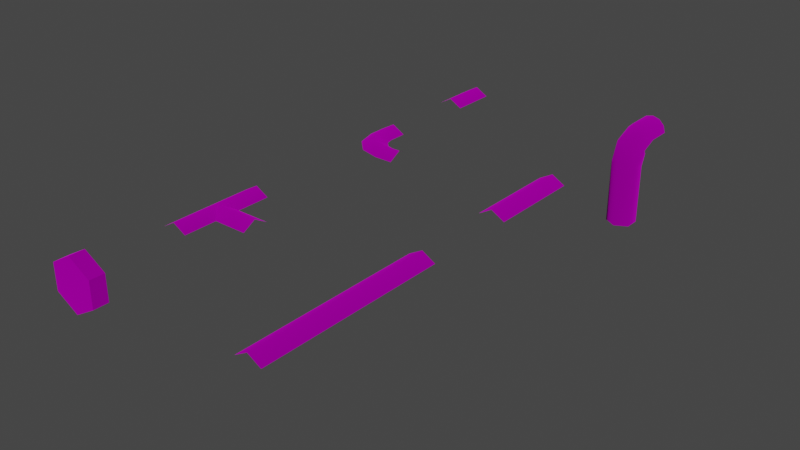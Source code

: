 # Source: pipes_small.blend  (saved by Blender 3.4.6; exported with 4.5.12 LTS)
import bpy
from mathutils import Matrix  # noqa: F401  (used for matrix-valued properties, if any)

bpy.ops.wm.read_factory_settings(use_empty=True)
scene = bpy.context.scene
scene.name = 'Scene'

# ---- collections
col_collection = bpy.data.collections.new('Collection'); scene.collection.children.link(col_collection)
col_export = bpy.data.collections.new('Export'); scene.collection.children.link(col_export)

# ---- images (referenced by path relative to the original .blend; pixels are not part of the script)
import os
ASSET_DIR = os.environ.get("B2B_ASSET_DIR", "")  # directory of the original .blend (textures are referenced by path, not embedded)
HERE = os.path.dirname(os.path.abspath(__file__))  # packed textures are extracted next to this script under _unpacked/

def load_image(name, relpath, width, height, colorspace="sRGB"):
    """Load a texture the original file referenced (path relative to the .blend, or extracted next to this script)."""
    p = next((c for c in (os.path.join(HERE, relpath), os.path.join(ASSET_DIR, relpath)) if relpath and os.path.exists(c)), "")
    if p:
        img = bpy.data.images.load(p, check_existing=True)
        img.name = name
    else:  # same state as the original file: an image datablock whose file is absent (Cycles renders it pink)
        img = bpy.data.images.new(name, width, height)
        img.source = "FILE"
        img.filepath = "//" + (relpath or name)
    img.colorspace_settings.name = colorspace
    return img
img_pipe_small_iron_png_001 = load_image('pipe_small_iron.png.001', 'pipe_small_iron.png', 1024, 1024, 'sRGB')
img_pipe_small_iron_fitting_png = load_image('pipe_small_iron_fitting.png', 'pipe_small_iron_fitting.png', 1024, 1024, 'sRGB')

# ---- materials (node trees are filled in below, after node groups)
mat_dummymtl_rsrc_world_prop_clockworks_pipes_small_meshsets_pi_003 = bpy.data.materials.new('dummymtl-rsrc.world.prop.clockworks.pipes_small-MeshSets[pi.003')
mat_dummymtl_rsrc_world_prop_clockworks_pipes_small_meshsets_pi_003.use_backface_culling = True
mat_dummymtl_rsrc_world_prop_clockworks_pipes_small_meshsets_pi_003.use_transparent_shadow = False
mat_dummymtl_rsrc_world_prop_clockworks_pipes_small_meshsets_pi_001 = bpy.data.materials.new('dummymtl-rsrc.world.prop.clockworks.pipes_small-MeshSets[pi.001')
mat_dummymtl_rsrc_world_prop_clockworks_pipes_small_meshsets_pi_001.use_backface_culling = True
mat_dummymtl_rsrc_world_prop_clockworks_pipes_small_meshsets_pi_001.use_transparent_shadow = False

# ---- material node trees
mat_dummymtl_rsrc_world_prop_clockworks_pipes_small_meshsets_pi_003.use_nodes = True; mat_dummymtl_rsrc_world_prop_clockworks_pipes_small_meshsets_pi_003.node_tree.nodes.clear()
_N = mat_dummymtl_rsrc_world_prop_clockworks_pipes_small_meshsets_pi_003.node_tree.nodes; _L = mat_dummymtl_rsrc_world_prop_clockworks_pipes_small_meshsets_pi_003.node_tree.links
n0 = _N.new('ShaderNodeBsdfPrincipled'); n0.name = 'Principled BSDF'; n0.location = (10, 300)
n0.distribution = 'GGX'
n0.subsurface_method = 'RANDOM_WALK_SKIN'
n0.inputs[1].default_value = 1.0
n0.inputs[2].default_value = 1.0
n0.inputs[27].default_value = (0.0, 0.0, 0.0, 1.0)
n0.inputs[28].default_value = 1.0
n1 = _N.new('ShaderNodeOutputMaterial'); n1.name = 'Material Output'; n1.location = (320, 270)
n2 = _N.new('ShaderNodeTexImage'); n2.name = 'Image Texture'; n2.location = (-341, 222)
n2.image = img_pipe_small_iron_png_001
_L.new(n0.outputs[0], n1.inputs[0])
_L.new(n2.outputs[0], n0.inputs[0])
n1.is_active_output = True
mat_dummymtl_rsrc_world_prop_clockworks_pipes_small_meshsets_pi_001.use_nodes = True; mat_dummymtl_rsrc_world_prop_clockworks_pipes_small_meshsets_pi_001.node_tree.nodes.clear()
_N = mat_dummymtl_rsrc_world_prop_clockworks_pipes_small_meshsets_pi_001.node_tree.nodes; _L = mat_dummymtl_rsrc_world_prop_clockworks_pipes_small_meshsets_pi_001.node_tree.links
n0 = _N.new('ShaderNodeBsdfPrincipled'); n0.name = 'Principled BSDF'; n0.location = (10, 300)
n0.distribution = 'GGX'
n0.subsurface_method = 'RANDOM_WALK_SKIN'
n0.inputs[1].default_value = 1.0
n0.inputs[2].default_value = 1.0
n0.inputs[27].default_value = (0.0, 0.0, 0.0, 1.0)
n0.inputs[28].default_value = 1.0
n1 = _N.new('ShaderNodeOutputMaterial'); n1.name = 'Material Output'; n1.location = (320, 270)
n2 = _N.new('ShaderNodeTexImage'); n2.name = 'Image Texture'; n2.location = (-341, 222)
n2.image = img_pipe_small_iron_fitting_png
_L.new(n0.outputs[0], n1.inputs[0])
_L.new(n2.outputs[0], n0.inputs[0])
n1.is_active_output = True

# ---- world
world_world = bpy.data.worlds.new('World'); scene.world = world_world
world_world.use_nodes = True; world_world.node_tree.nodes.clear()
_N = world_world.node_tree.nodes; _L = world_world.node_tree.links
n0 = _N.new('ShaderNodeOutputWorld'); n0.name = 'World Output'; n0.location = (300, 300)
n1 = _N.new('ShaderNodeBackground'); n1.name = 'Background'; n1.location = (10, 300)
n1.inputs[0].default_value = (0.05088, 0.05088, 0.05088, 1.0)
_L.new(n1.outputs[0], n0.inputs[0])
n0.is_active_output = True
world_world.color = (0.05088, 0.05088, 0.05088)
world_world.use_sun_shadow = False
world_world.sun_shadow_jitter_overblur = 0.0

# ---- meshes
me_rsrc_world_prop_clockworks_pipes_small_meshsets_pipe_floor_half = bpy.data.meshes.new('rsrc.world.prop.clockworks.pipes_small-MeshSets[pipe_floor_half')
me_rsrc_world_prop_clockworks_pipes_small_meshsets_pipe_floor_half.from_pydata([(-0.14, 0.0, 0.0), (-0.14, 0.0, -0.502), (0.0, -0.08, 0.0), (0.0, -0.08, -0.502), (0.14, 0.0, 0.0), (0.14, 0.0, -0.502)], [], [(0, 1, 2), (3, 2, 1), (2, 3, 4), (5, 4, 3)])
me_rsrc_world_prop_clockworks_pipes_small_meshsets_pipe_floor_half.polygons.foreach_set('use_smooth', [True] * 4)
_uv = me_rsrc_world_prop_clockworks_pipes_small_meshsets_pipe_floor_half.uv_layers.new(name='UVMap')
_uv.uv.foreach_set('vector', [0.125, 0.375, 0.25, 0.375, 0.125, 0.5, 0.25, 0.5, 0.125, 0.5, 0.25, 0.375, 0.125, 0.5, 0.25, 0.5, 0.125, 0.625, 0.25, 0.625, 0.125, 0.625, 0.25, 0.5])
me_rsrc_world_prop_clockworks_pipes_small_meshsets_pipe_floor_half.materials.append(mat_dummymtl_rsrc_world_prop_clockworks_pipes_small_meshsets_pi_003)
me_rsrc_world_prop_clockworks_pipes_small_meshsets_pipe_floor_half.update()
me_rsrc_world_prop_clockworks_pipes_small_meshsets_pipe_floor_half.normals_split_custom_set([tuple(v) for v in zip(*[iter([-0.4961, -0.8682, 0.0, -0.4961, -0.8682, 0.0, 1.475e-05, -1.0, 0.0, -1.475e-05, -1.0, 0.0, 1.475e-05, -1.0, 0.0, -0.4961, -0.8682, 0.0, 1.475e-05, -1.0, 0.0, -1.475e-05, -1.0, 0.0, 0.4961, -0.8682, 0.0, 0.4961, -0.8682, 0.0, 0.4961, -0.8682, 0.0, -1.475e-05, -1.0, 0.0])] * 3)])
me_rsrc_world_prop_clockworks_pipes_small_meshsets_pipe_floor_l__m = bpy.data.meshes.new('rsrc.world.prop.clockworks.pipes_small-MeshSets[pipe_floor_l].M')
me_rsrc_world_prop_clockworks_pipes_small_meshsets_pipe_floor_l__m.from_pydata([(-0.14, 0.0, 0.502), (-0.14, 0.0, 0.3), (0.0, -0.08, 0.502), (0.0, -0.08, 0.3), (0.14, 0.0, 0.502), (-0.08105, 0.0, 0.08), (0.14, 6.12e-09, 0.3), (0.04019, -0.08, 0.15), (0.1614, 1.224e-08, 0.22), (0.08, 0.0, -0.08105), (0.15, -0.08, 0.04019), (0.3, 0.0, -0.14), (0.22, 1.224e-08, 0.1614), (0.3, -0.08, -1.093e-08), (0.502, 0.0, -0.14), (0.3, 6.12e-09, 0.14), (0.502, -0.08, 2.186e-08), (0.502, 0.0, 0.14)], [], [(0, 1, 2), (3, 2, 1), (2, 3, 4), (5, 3, 1), (6, 4, 3), (5, 7, 3), (7, 6, 3), (7, 8, 6), (9, 7, 5), (10, 8, 7), (9, 10, 7), (11, 10, 9), (10, 12, 8), (11, 13, 10), (13, 12, 10), (11, 14, 13), (13, 15, 12), (16, 13, 14), (13, 16, 15), (17, 15, 16)])
me_rsrc_world_prop_clockworks_pipes_small_meshsets_pipe_floor_l__m.polygons.foreach_set('use_smooth', [True] * 20)
_uv = me_rsrc_world_prop_clockworks_pipes_small_meshsets_pipe_floor_l__m.uv_layers.new(name='UVMap')
_uv.uv.foreach_set('vector', [0.0, 0.375, 0.0522, 0.375, 0.0, 0.5, 0.0522, 0.5, 0.0, 0.5, 0.0522, 0.375, 0.0, 0.5, 0.0522, 0.5, 0.0, 0.625, 0.09787, 0.375, 0.0522, 0.5, 0.0522, 0.375, 0.0522, 0.625, 0.0, 0.625, 0.0522, 0.5, 0.09787, 0.375, 0.09787, 0.5, 0.0522, 0.5, 0.09787, 0.5, 0.0522, 0.625, 0.0522, 0.5, 0.09787, 0.5, 0.09787, 0.625, 0.0522, 0.625, 0.1414, 0.375, 0.09787, 0.5, 0.09787, 0.375, 0.1414, 0.5, 0.09787, 0.625, 0.09787, 0.5, 0.1414, 0.375, 0.1414, 0.5, 0.09787, 0.5, 0.1957, 0.375, 0.1414, 0.5, 0.1414, 0.375, 0.1414, 0.5, 0.1414, 0.625, 0.09787, 0.625, 0.1957, 0.375, 0.1957, 0.5, 0.1414, 0.5, 0.1957, 0.5, 0.1414, 0.625, 0.1414, 0.5, 0.1957, 0.375, 0.2501, 0.375, 0.1957, 0.5, 0.1957, 0.5, 0.1957, 0.625, 0.1414, 0.625, 0.2501, 0.5, 0.1957, 0.5, 0.2501, 0.375, 0.1957, 0.5, 0.2501, 0.5, 0.1957, 0.625, 0.2501, 0.625, 0.1957, 0.625, 0.2501, 0.5])
me_rsrc_world_prop_clockworks_pipes_small_meshsets_pipe_floor_l__m.materials.append(mat_dummymtl_rsrc_world_prop_clockworks_pipes_small_meshsets_pi_003)
me_rsrc_world_prop_clockworks_pipes_small_meshsets_pipe_floor_l__m.update()
me_rsrc_world_prop_clockworks_pipes_small_meshsets_pipe_floor_l__m.normals_split_custom_set([tuple(v) for v in zip(*[iter([-0.4961, -0.8682, 0.0, -0.4952, -0.8666, -0.0609, -1.18e-05, -1.0, 0.0, -0.041, -0.9991, -0.01099, -1.18e-05, -1.0, 0.0, -0.4952, -0.8666, -0.0609, -1.18e-05, -1.0, 0.0, -0.041, -0.9991, -0.01099, 0.4961, -0.8682, -1.226e-08, -0.4297, -0.8682, -0.2481, -0.041, -0.9991, -0.01099, -0.4952, -0.8666, -0.0609, 0.4949, -0.8661, 0.07048, 0.4961, -0.8682, -1.226e-08, -0.041, -0.9991, -0.01099, -0.4297, -0.8682, -0.2481, -0.07117, -0.9966, -0.04109, -0.041, -0.9991, -0.01099, -0.07117, -0.9966, -0.04109, 0.4949, -0.8661, 0.07048, -0.041, -0.9991, -0.01099, -0.07117, -0.9966, -0.04109, 0.4297, -0.8682, 0.2481, 0.4949, -0.8661, 0.07048, -0.2481, -0.8682, -0.4297, -0.07117, -0.9966, -0.04109, -0.4297, -0.8682, -0.2481, -0.04109, -0.9966, -0.07117, 0.4297, -0.8682, 0.2481, -0.07117, -0.9966, -0.04109, -0.2481, -0.8682, -0.4297, -0.04109, -0.9966, -0.07117, -0.07117, -0.9966, -0.04109, -0.0609, -0.8666, -0.4952, -0.04109, -0.9966, -0.07117, -0.2481, -0.8682, -0.4297, -0.04109, -0.9966, -0.07117, 0.2481, -0.8682, 0.4297, 0.4297, -0.8682, 0.2481, -0.0609, -0.8666, -0.4952, -0.01099, -0.9991, -0.04102, -0.04109, -0.9966, -0.07117, -0.01099, -0.9991, -0.04102, 0.2481, -0.8682, 0.4297, -0.04109, -0.9966, -0.07117, -0.0609, -0.8666, -0.4952, 3.266e-08, -0.8682, -0.4961, -0.01099, -0.9991, -0.04102, -0.01099, -0.9991, -0.04102, 0.07048, -0.8661, 0.4949, 0.2481, -0.8682, 0.4297, 1.175e-08, -1.0, 1.189e-05, -0.01099, -0.9991, -0.04102, 3.266e-08, -0.8682, -0.4961, -0.01099, -0.9991, -0.04102, 1.175e-08, -1.0, 1.189e-05, 0.07048, -0.8661, 0.4949, 0.0, -0.8682, 0.4961, 0.07048, -0.8661, 0.4949, 1.175e-08, -1.0, 1.189e-05])] * 3)])
me_rsrc_world_prop_clockworks_pipes_small_meshsets_pipe_floor_t__m = bpy.data.meshes.new('rsrc.world.prop.clockworks.pipes_small-MeshSets[pipe_floor_t].M')
me_rsrc_world_prop_clockworks_pipes_small_meshsets_pipe_floor_t__m.from_pydata([(-0.14, 0.0, 0.502), (-0.14, 0.0, -0.502), (0.0, -0.08, 0.502), (0.0, -0.08, -0.502), (0.14, 0.0, 0.502), (0.14, 0.0, -0.502), (-0.002, 0.0, -0.14), (0.502, 0.0, -0.14), (-0.002, -0.08, -2.194e-08), (0.502, -0.08, 2.194e-08), (-0.002, 0.0, 0.14), (0.502, 0.0, 0.14)], [], [(0, 1, 2), (3, 2, 1), (2, 3, 4), (5, 4, 3), (6, 7, 8), (9, 8, 7), (8, 9, 10), (11, 10, 9)])
me_rsrc_world_prop_clockworks_pipes_small_meshsets_pipe_floor_t__m.polygons.foreach_set('use_smooth', [True] * 8)
_uv = me_rsrc_world_prop_clockworks_pipes_small_meshsets_pipe_floor_t__m.uv_layers.new(name='UVMap')
_uv.uv.foreach_set('vector', [0.5, 0.375, 0.75, 0.375, 0.5, 0.5, 0.75, 0.5, 0.5, 0.5, 0.75, 0.375, 0.5, 0.5, 0.75, 0.5, 0.5, 0.625, 0.75, 0.625, 0.5, 0.625, 0.75, 0.5, 0.375, 0.375, 0.5, 0.375, 0.375, 0.5, 0.5, 0.5, 0.375, 0.5, 0.5, 0.375, 0.375, 0.5, 0.5, 0.5, 0.375, 0.625, 0.5, 0.625, 0.375, 0.625, 0.5, 0.5])
me_rsrc_world_prop_clockworks_pipes_small_meshsets_pipe_floor_t__m.materials.append(mat_dummymtl_rsrc_world_prop_clockworks_pipes_small_meshsets_pi_003)
me_rsrc_world_prop_clockworks_pipes_small_meshsets_pipe_floor_t__m.update()
me_rsrc_world_prop_clockworks_pipes_small_meshsets_pipe_floor_t__m.normals_split_custom_set([tuple(v) for v in zip(*[iter([-0.4961, -0.8682, 0.0, -0.4961, -0.8682, 0.0, 2.469e-06, -1.0, 0.0, -2.469e-06, -1.0, 0.0, 2.469e-06, -1.0, 0.0, -0.4961, -0.8682, 0.0, 2.469e-06, -1.0, 0.0, -2.469e-06, -1.0, 0.0, 0.4961, -0.8682, 0.0, 0.4961, -0.8682, 0.0, 0.4961, -0.8682, 0.0, -2.469e-06, -1.0, 0.0, 0.0, -0.8682, -0.4961, 1.84e-08, -0.8682, -0.4961, -1.06e-08, -1.0, 1.455e-05, 1.06e-08, -1.0, -1.458e-05, -1.06e-08, -1.0, 1.455e-05, 1.84e-08, -0.8682, -0.4961, -1.06e-08, -1.0, 1.455e-05, 1.06e-08, -1.0, -1.458e-05, -1.84e-08, -0.8682, 0.4961, 0.0, -0.8682, 0.4961, -1.84e-08, -0.8682, 0.4961, 1.06e-08, -1.0, -1.458e-05])] * 3)])
me_rsrc_world_prop_clockworks_pipes_small_meshsets_pipe_floor_term = bpy.data.meshes.new('rsrc.world.prop.clockworks.pipes_small-MeshSets[pipe_floor_term')
me_rsrc_world_prop_clockworks_pipes_small_meshsets_pipe_floor_term.from_pydata([(-0.2425, -0.06, 0.42), (-0.2425, 0.22, 0.42), (-0.2425, 0.22, 0.58), (0.2425, 0.22, 0.42), (0.2425, -0.06, 0.58), (-3.758e-08, -0.2, 0.58), (-3.941e-08, -0.2, 0.42), (4.958e-08, 0.36, 0.42), (0.2425, -0.06, 0.42), (-0.2425, -0.06, 0.58), (5.141e-08, 0.36, 0.58), (0.2425, 0.22, 0.58)], [], [(5, 0, 6), (5, 9, 0), (9, 1, 0), (9, 2, 1), (11, 8, 3), (11, 4, 8), (4, 6, 8), (4, 5, 6), (6, 0, 1), (6, 1, 7), (6, 7, 8), (8, 7, 3), (9, 5, 2), (2, 5, 10), (10, 5, 4), (10, 4, 11)])
me_rsrc_world_prop_clockworks_pipes_small_meshsets_pipe_floor_term.polygons.foreach_set('use_smooth', [0, 0, 0, 0, 0, 0, 1, 1, 0, 0, 0, 0, 0, 0, 0, 0])
_uv = me_rsrc_world_prop_clockworks_pipes_small_meshsets_pipe_floor_term.uv_layers.new(name='UVMap')
_uv.uv.foreach_set('vector', [0.61, 0.9941, 0.3984, 0.7069, 0.3984, 0.9941, 0.61, 0.9941, 0.61, 0.7069, 0.3984, 0.7069, 0.61, 0.7069, 0.3984, 0.4193, 0.3984, 0.7069, 0.61, 0.7069, 0.61, 0.4193, 0.3984, 0.4193, 0.61, 0.4197, 0.3984, 0.7069, 0.3984, 0.4197, 0.61, 0.4197, 0.61, 0.7069, 0.3984, 0.7069, 0.61, 0.7069, 0.3984, 0.9941, 0.3984, 0.7069, 0.61, 0.7069, 0.61, 0.9941, 0.3984, 0.9941, -8.125e-07, 0.9915, -0.3897, 0.7665, -0.3897, 0.3165, -8.125e-07, 0.9915, -0.3897, 0.3165, -7.052e-07, 0.09149, -8.125e-07, 0.9915, -7.052e-07, 0.09149, 0.3897, 0.7665, 0.3897, 0.7665, -7.052e-07, 0.09149, 0.3897, 0.3165, -0.3897, 0.7665, -8.125e-07, 0.9915, -0.3897, 0.3165, -0.3897, 0.3165, -8.125e-07, 0.9915, -7.052e-07, 0.09149, -7.052e-07, 0.09149, -8.125e-07, 0.9915, 0.3897, 0.7665, -7.052e-07, 0.09149, 0.3897, 0.7665, 0.3897, 0.3165])
me_rsrc_world_prop_clockworks_pipes_small_meshsets_pipe_floor_term.materials.append(mat_dummymtl_rsrc_world_prop_clockworks_pipes_small_meshsets_pi_001)
me_rsrc_world_prop_clockworks_pipes_small_meshsets_pipe_floor_term.update()
me_rsrc_world_prop_clockworks_pipes_small_meshsets_pipe_floor_term.normals_split_custom_set([tuple(v) for v in zip(*[iter([-0.5, -0.866, 0.0, -0.5, -0.866, 0.0, -0.5, -0.866, 0.0, -0.5, -0.866, 0.0, -0.5, -0.866, 0.0, -0.5, -0.866, 0.0, -1.0, 0.0, 0.0, -1.0, 0.0, 0.0, -1.0, 0.0, 0.0, -1.0, 0.0, 0.0, -1.0, 0.0, 0.0, -1.0, 0.0, 0.0, 1.0, 0.0, 0.0, 1.0, 0.0, 0.0, 1.0, 0.0, 0.0, 1.0, 0.0, 0.0, 1.0, 0.0, 0.0, 1.0, 0.0, 0.0, 0.5, -0.866, -5.394e-09, 0.5, -0.866, -1.093e-08, 0.5, -0.866, 0.0, 0.5, -0.866, -5.394e-09, 0.5, -0.866, -1.632e-08, 0.5, -0.866, -1.093e-08, 0.0, 0.0, -1.0, 0.0, 0.0, -1.0, 0.0, 0.0, -1.0, -1.646e-07, 0.0, -1.0, -1.646e-07, 0.0, -1.0, -1.646e-07, 0.0, -1.0, 2.195e-07, 0.0, -1.0, 2.195e-07, 0.0, -1.0, 2.195e-07, 0.0, -1.0, -1.097e-07, 0.0, -1.0, -1.097e-07, 0.0, -1.0, -1.097e-07, 0.0, -1.0, 4.389e-07, 0.0, 1.0, 4.389e-07, 0.0, 1.0, 4.389e-07, 0.0, 1.0, 0.0, 0.0, 1.0, 0.0, 0.0, 1.0, 0.0, 0.0, 1.0, -2.195e-07, 0.0, 1.0, -2.195e-07, 0.0, 1.0, -2.195e-07, 0.0, 1.0, 0.0, 0.0, 1.0, 0.0, 0.0, 1.0, 0.0, 0.0, 1.0])] * 3)])
me_rsrc_world_prop_clockworks_pipes_small_meshsets_pipe_floor = bpy.data.meshes.new('rsrc.world.prop.clockworks.pipes_small-MeshSets[pipe_floor_')
me_rsrc_world_prop_clockworks_pipes_small_meshsets_pipe_floor.from_pydata([(-2.119e-08, 1.0, 0.16), (-0.1386, 1.0, 0.08), (-0.1386, 1.0, -0.08), (-0.1386, 0.3041, -0.08), (-1.373e-08, 1.0, -0.16), (-7.303e-09, 0.2882, -0.16), (0.1386, 0.3041, -0.08), (0.1386, 1.0, -0.08), (0.1386, 0.3359, 0.08), (0.1386, 1.0, 0.08), (-1.543e-08, 0.3518, 0.16), (0.08, 0.04424, -0.03576), (-0.08, 0.04424, -0.03576), (0.1386, 0.2115, 0.1315), (-1.181e-08, 0.2728, 0.1928), (-0.16, 0.1503, 0.07029), (-0.1386, 0.3359, 0.08), (-0.1386, 0.2115, 0.1315), (-0.1386, 7.629e-08, 0.5), (-0.16, 0.08, 0.5), (-0.16, 0.08, 0.24), (-0.1386, 1.907e-08, 0.2241), (-0.08, -0.05856, 0.5), (-0.1386, 0.08907, 0.009064), (-0.08, -0.05856, 0.2124), (-1.194e-08, -0.08, 0.5), (1.339e-08, -0.08, 0.2082), (0.08, -0.05856, 0.5), (8.703e-09, 0.02784, -0.05217), (0.08, -0.05856, 0.2124), (0.1386, 3.815e-08, 0.5), (0.1386, 0.0, 0.2241), (0.16, 0.08, 0.5), (0.1386, 0.08907, 0.009064), (0.16, 0.08, 0.24), (0.16, 0.1503, 0.07029)], [], [(10, 0, 1), (1, 16, 10), (16, 1, 2), (2, 3, 16), (3, 2, 4), (4, 5, 3), (6, 5, 4), (4, 7, 6), (8, 6, 7), (7, 9, 8), (10, 8, 9), (9, 0, 10), (6, 11, 5), (11, 6, 33), (11, 28, 5), (35, 33, 6), (12, 5, 28), (5, 12, 3), (12, 23, 3), (8, 35, 6), (35, 8, 13), (14, 13, 8), (8, 10, 14), (15, 3, 23), (3, 15, 16), (15, 17, 16), (10, 16, 17), (17, 14, 10), (18, 19, 20), (20, 21, 18), (21, 20, 15), (22, 18, 21), (15, 23, 21), (21, 24, 22), (24, 21, 23), (23, 12, 24), (25, 22, 24), (26, 24, 12), (24, 26, 25), (27, 25, 26), (12, 28, 26), (26, 29, 27), (29, 26, 28), (28, 11, 29), (30, 27, 29), (31, 29, 11), (29, 31, 30), (32, 30, 31), (11, 33, 31), (31, 34, 32), (34, 31, 33), (33, 35, 34)])
me_rsrc_world_prop_clockworks_pipes_small_meshsets_pipe_floor.polygons.foreach_set('use_smooth', [True] * 52)
_uv = me_rsrc_world_prop_clockworks_pipes_small_meshsets_pipe_floor.uv_layers.new(name='UVMap')
_uv.uv.foreach_set('vector', [0.2778, 0.9999, 0.4123, 0.9999, 0.4124, 0.8333, 0.4124, 0.8333, 0.2748, 0.8333, 0.2778, 0.9999, 0.2748, 0.8333, 0.4124, 0.8333, 0.4126, 0.6666, 0.4126, 0.6666, 0.2699, 0.6666, 0.2748, 0.8333, 0.2699, 0.6666, 0.4126, 0.6666, 0.4127, 0.4999, 0.4127, 0.4999, 0.2699, 0.5, 0.2699, 0.6666, 0.2699, 0.3333, 0.2699, 0.5, 0.4127, 0.4999, 0.4127, 0.4999, 0.4126, 0.3333, 0.2699, 0.3333, 0.2748, 0.1668, 0.2699, 0.3333, 0.4126, 0.3333, 0.4126, 0.3333, 0.4124, 0.1668, 0.2748, 0.1668, 0.2778, -5.555e-05, 0.2748, 0.1668, 0.4124, 0.1668, 0.4124, 0.1668, 0.4123, -5.555e-05, 0.2778, -5.555e-05, 0.2699, 0.3333, 0.2225, 0.417, 0.2699, 0.5, 0.2225, 0.417, 0.2699, 0.3333, 0.2264, 0.3333, 0.2225, 0.417, 0.22, 0.5, 0.2699, 0.5, 0.2342, 0.25, 0.2264, 0.3333, 0.2699, 0.3333, 0.2224, 0.583, 0.2699, 0.5, 0.22, 0.5, 0.2699, 0.5, 0.2224, 0.583, 0.2699, 0.6666, 0.2224, 0.583, 0.2264, 0.6666, 0.2699, 0.6666, 0.265, 0.1668, 0.2342, 0.25, 0.2699, 0.3333, 0.2342, 0.25, 0.265, 0.1668, 0.2391, 0.1668, 0.2455, -4.303e-05, 0.2391, 0.1668, 0.265, 0.1668, 0.265, 0.1668, 0.2619, -4.303e-05, 0.2455, -4.303e-05, 0.2342, 0.75, 0.2699, 0.6666, 0.2264, 0.6666, 0.2699, 0.6666, 0.2342, 0.75, 0.265, 0.8333, 0.2342, 0.75, 0.2391, 0.8333, 0.265, 0.8333, 0.2619, 1.0, 0.265, 0.8333, 0.2391, 0.8333, 0.2391, 0.8333, 0.2455, 1.0, 0.2619, 1.0, 0.0, 0.6667, 0.0, 0.75, 0.1176, 0.75, 0.1176, 0.75, 0.1248, 0.6667, 0.0, 0.6667, 0.1248, 0.6667, 0.1176, 0.75, 0.1944, 0.75, 0.0, 0.5833, 0.0, 0.6667, 0.1248, 0.6667, 0.1944, 0.75, 0.2221, 0.667, 0.1248, 0.6667, 0.1248, 0.6667, 0.1301, 0.5833, 0.0, 0.5833, 0.1301, 0.5833, 0.1248, 0.6667, 0.2221, 0.667, 0.2221, 0.667, 0.2423, 0.583, 0.1301, 0.5833, 0.0, 0.5, 0.0, 0.5833, 0.1301, 0.5833, 0.132, 0.5, 0.1301, 0.5833, 0.2423, 0.583, 0.1301, 0.5833, 0.132, 0.5, 0.0, 0.5, 0.0, 0.4167, 0.0, 0.5, 0.132, 0.5, 0.2423, 0.583, 0.2497, 0.5, 0.132, 0.5, 0.132, 0.5, 0.1301, 0.4167, 0.0, 0.4167, 0.1301, 0.4167, 0.132, 0.5, 0.2497, 0.5, 0.2497, 0.5, 0.2423, 0.417, 0.1301, 0.4167, 0.0, 0.3333, 0.0, 0.4167, 0.1301, 0.4167, 0.1248, 0.3333, 0.1301, 0.4167, 0.2423, 0.417, 0.1301, 0.4167, 0.1248, 0.3333, 0.0, 0.3333, 0.0, 0.25, 0.0, 0.3333, 0.1248, 0.3333, 0.2423, 0.417, 0.2221, 0.333, 0.1248, 0.3333, 0.1248, 0.3333, 0.1176, 0.25, 0.0, 0.25, 0.1176, 0.25, 0.1248, 0.3333, 0.2221, 0.333, 0.2221, 0.333, 0.1944, 0.25, 0.1176, 0.25])
me_rsrc_world_prop_clockworks_pipes_small_meshsets_pipe_floor.materials.append(mat_dummymtl_rsrc_world_prop_clockworks_pipes_small_meshsets_pi_003)
me_rsrc_world_prop_clockworks_pipes_small_meshsets_pipe_floor.update()
me_rsrc_world_prop_clockworks_pipes_small_meshsets_pipe_floor.normals_split_custom_set([tuple(v) for v in zip(*[iter([-1.033e-05, 0.1951, 0.9808, 8.429e-08, -0.0003516, 1.0, -0.866, 1.091e-08, 0.5, -0.866, 1.091e-08, 0.5, -0.8854, 0.1217, 0.4486, -1.033e-05, 0.1951, 0.9808, -0.8854, 0.1217, 0.4486, -0.866, 1.091e-08, 0.5, -0.866, 0.0, -0.5, -0.866, 0.0, -0.5, -0.8386, -0.06646, -0.5407, -0.8854, 0.1217, 0.4486, -0.8386, -0.06646, -0.5407, -0.866, 0.0, -0.5, -3.067e-07, 4.081e-17, -1.0, -3.067e-07, 4.081e-17, -1.0, -2.805e-07, -0.1611, -0.9869, -0.8386, -0.06646, -0.5407, 0.8386, -0.06646, -0.5407, -2.805e-07, -0.1611, -0.9869, -3.067e-07, 4.081e-17, -1.0, -3.067e-07, 4.081e-17, -1.0, 0.866, -3.531e-09, -0.5, 0.8386, -0.06646, -0.5407, 0.8854, 0.1217, 0.4486, 0.8386, -0.06646, -0.5407, 0.866, -3.531e-09, -0.5, 0.866, -3.531e-09, -0.5, 0.866, 7.397e-09, 0.5, 0.8854, 0.1217, 0.4486, -1.033e-05, 0.1951, 0.9808, 0.8854, 0.1217, 0.4486, 0.866, 7.397e-09, 0.5, 0.866, 7.397e-09, 0.5, 8.429e-08, -0.0003516, 1.0, -1.033e-05, 0.1951, 0.9808, 0.8386, -0.06646, -0.5407, 0.4998, -0.6068, -0.618, -2.805e-07, -0.1611, -0.9869, 0.4998, -0.6068, -0.618, 0.8386, -0.06646, -0.5407, 0.8544, -0.3674, -0.3674, 0.4998, -0.6068, -0.618, -6.387e-06, -0.7071, -0.7071, -2.805e-07, -0.1611, -0.9869, 0.9924, -0.09158, -0.08279, 0.8544, -0.3674, -0.3674, 0.8386, -0.06646, -0.5407, -0.4998, -0.6068, -0.618, -2.805e-07, -0.1611, -0.9869, -6.387e-06, -0.7071, -0.7071, -2.805e-07, -0.1611, -0.9869, -0.4998, -0.6068, -0.618, -0.8386, -0.06646, -0.5407, -0.4998, -0.6068, -0.618, -0.8544, -0.3674, -0.3674, -0.8386, -0.06646, -0.5407, 0.8854, 0.1217, 0.4486, 0.9924, -0.09158, -0.08279, 0.8386, -0.06646, -0.5407, 0.9924, -0.09158, -0.08279, 0.8854, 0.1217, 0.4486, 0.8356, 0.2102, 0.5076, 4.808e-06, 0.3827, 0.9239, 0.8356, 0.2102, 0.5076, 0.8854, 0.1217, 0.4486, 0.8854, 0.1217, 0.4486, -1.033e-05, 0.1951, 0.9808, 4.808e-06, 0.3827, 0.9239, -0.9924, -0.09157, -0.08279, -0.8386, -0.06646, -0.5407, -0.8544, -0.3674, -0.3674, -0.8386, -0.06646, -0.5407, -0.9924, -0.09157, -0.08279, -0.8854, 0.1217, 0.4486, -0.9924, -0.09157, -0.08279, -0.8356, 0.2102, 0.5076, -0.8854, 0.1217, 0.4486, -1.033e-05, 0.1951, 0.9808, -0.8854, 0.1217, 0.4486, -0.8356, 0.2102, 0.5076, -0.8356, 0.2102, 0.5076, 4.808e-06, 0.3827, 0.9239, -1.033e-05, 0.1951, 0.9808, -0.866, -0.5, 1.19e-07, -0.9659, -0.2588, 9.731e-08, -0.9672, -0.2493, -0.04959, -0.9672, -0.2493, -0.04959, -0.8559, -0.5072, -0.1009, -0.866, -0.5, 1.19e-07, -0.8559, -0.5072, -0.1009, -0.9672, -0.2493, -0.04959, -0.9924, -0.09157, -0.08279, -0.5, -0.866, 6.013e-08, -0.866, -0.5, 1.19e-07, -0.8559, -0.5072, -0.1009, -0.9924, -0.09157, -0.08279, -0.8544, -0.3674, -0.3674, -0.8559, -0.5072, -0.1009, -0.8559, -0.5072, -0.1009, -0.4926, -0.8535, -0.1698, -0.5, -0.866, 6.013e-08, -0.4926, -0.8535, -0.1698, -0.8559, -0.5072, -0.1009, -0.8544, -0.3674, -0.3674, -0.8544, -0.3674, -0.3674, -0.4998, -0.6068, -0.618, -0.4926, -0.8535, -0.1698, 6.168e-06, -1.0, 1.938e-07, -0.5, -0.866, 6.013e-08, -0.4926, -0.8535, -0.1698, -3.779e-07, -0.9808, -0.1951, -0.4926, -0.8535, -0.1698, -0.4998, -0.6068, -0.618, -0.4926, -0.8535, -0.1698, -3.779e-07, -0.9808, -0.1951, 6.168e-06, -1.0, 1.938e-07, 0.5, -0.866, 2.958e-07, 6.168e-06, -1.0, 1.938e-07, -3.779e-07, -0.9808, -0.1951, -0.4998, -0.6068, -0.618, -6.387e-06, -0.7071, -0.7071, -3.779e-07, -0.9808, -0.1951, -3.779e-07, -0.9808, -0.1951, 0.4926, -0.8535, -0.1698, 0.5, -0.866, 2.958e-07, 0.4926, -0.8535, -0.1698, -3.779e-07, -0.9808, -0.1951, -6.387e-06, -0.7071, -0.7071, -6.387e-06, -0.7071, -0.7071, 0.4998, -0.6068, -0.618, 0.4926, -0.8535, -0.1698, 0.866, -0.5, 1.282e-07, 0.5, -0.866, 2.958e-07, 0.4926, -0.8535, -0.1698, 0.8559, -0.5072, -0.1009, 0.4926, -0.8535, -0.1698, 0.4998, -0.6068, -0.618, 0.4926, -0.8535, -0.1698, 0.8559, -0.5072, -0.1009, 0.866, -0.5, 1.282e-07, 0.9659, -0.2588, 4.296e-08, 0.866, -0.5, 1.282e-07, 0.8559, -0.5072, -0.1009, 0.4998, -0.6068, -0.618, 0.8544, -0.3674, -0.3674, 0.8559, -0.5072, -0.1009, 0.8559, -0.5072, -0.1009, 0.9672, -0.2493, -0.04959, 0.9659, -0.2588, 4.296e-08, 0.9672, -0.2493, -0.04959, 0.8559, -0.5072, -0.1009, 0.8544, -0.3674, -0.3674, 0.8544, -0.3674, -0.3674, 0.9924, -0.09158, -0.08279, 0.9672, -0.2493, -0.04959])] * 3)])
me_rsrc_world_prop_clockworks_pipes_small_meshsets_pipe_floor_x1 = bpy.data.meshes.new('rsrc.world.prop.clockworks.pipes_small-MeshSets[pipe_floor_x1].')
me_rsrc_world_prop_clockworks_pipes_small_meshsets_pipe_floor_x1.from_pydata([(-0.14, 0.0, 0.502), (-0.14, 0.0, -0.502), (0.0, -0.08, 0.502), (0.0, -0.08, -0.502), (0.14, 0.0, 0.502), (0.14, 0.0, -0.502)], [], [(0, 1, 2), (3, 2, 1), (2, 3, 4), (5, 4, 3)])
me_rsrc_world_prop_clockworks_pipes_small_meshsets_pipe_floor_x1.polygons.foreach_set('use_smooth', [True] * 4)
_uv = me_rsrc_world_prop_clockworks_pipes_small_meshsets_pipe_floor_x1.uv_layers.new(name='UVMap')
_uv.uv.foreach_set('vector', [0.25, 0.375, 0.5, 0.375, 0.25, 0.5, 0.5, 0.5, 0.25, 0.5, 0.5, 0.375, 0.25, 0.5, 0.5, 0.5, 0.25, 0.625, 0.5, 0.625, 0.25, 0.625, 0.5, 0.5])
me_rsrc_world_prop_clockworks_pipes_small_meshsets_pipe_floor_x1.materials.append(mat_dummymtl_rsrc_world_prop_clockworks_pipes_small_meshsets_pi_003)
me_rsrc_world_prop_clockworks_pipes_small_meshsets_pipe_floor_x1.update()
me_rsrc_world_prop_clockworks_pipes_small_meshsets_pipe_floor_x1.normals_split_custom_set([tuple(v) for v in zip(*[iter([-0.4961, -0.8682, 0.0, -0.4961, -0.8682, 0.0, 2.469e-06, -1.0, 0.0, -2.469e-06, -1.0, 0.0, 2.469e-06, -1.0, 0.0, -0.4961, -0.8682, 0.0, 2.469e-06, -1.0, 0.0, -2.469e-06, -1.0, 0.0, 0.4961, -0.8682, 0.0, 0.4961, -0.8682, 0.0, 0.4961, -0.8682, 0.0, -2.469e-06, -1.0, 0.0])] * 3)])
me_rsrc_world_prop_clockworks_pipes_small_meshsets_pipe_floor_x2 = bpy.data.meshes.new('rsrc.world.prop.clockworks.pipes_small-MeshSets[pipe_floor_x2].')
me_rsrc_world_prop_clockworks_pipes_small_meshsets_pipe_floor_x2.from_pydata([(-0.14, 0.0, 0.502), (-0.14, 0.0, -1.502), (0.0, -0.08, 0.502), (0.0, -0.08, -1.502), (0.14, 0.0, 0.502), (0.14, 0.0, -1.502)], [], [(0, 1, 2), (3, 2, 1), (2, 3, 4), (5, 4, 3)])
me_rsrc_world_prop_clockworks_pipes_small_meshsets_pipe_floor_x2.polygons.foreach_set('use_smooth', [True] * 4)
_uv = me_rsrc_world_prop_clockworks_pipes_small_meshsets_pipe_floor_x2.uv_layers.new(name='UVMap')
_uv.uv.foreach_set('vector', [0.5, 0.375, 1.0, 0.375, 0.5, 0.5, 1.0, 0.5, 0.5, 0.5, 1.0, 0.375, 0.5, 0.5, 1.0, 0.5, 0.5, 0.625, 1.0, 0.625, 0.5, 0.625, 1.0, 0.5])
me_rsrc_world_prop_clockworks_pipes_small_meshsets_pipe_floor_x2.materials.append(mat_dummymtl_rsrc_world_prop_clockworks_pipes_small_meshsets_pi_003)
me_rsrc_world_prop_clockworks_pipes_small_meshsets_pipe_floor_x2.update()
me_rsrc_world_prop_clockworks_pipes_small_meshsets_pipe_floor_x2.normals_split_custom_set([tuple(v) for v in zip(*[iter([-0.4961, -0.8682, 0.0, -0.4961, -0.8682, 0.0, -4.523e-06, -1.0, 0.0, 4.523e-06, -1.0, 0.0, -4.523e-06, -1.0, 0.0, -0.4961, -0.8682, 0.0, -4.523e-06, -1.0, 0.0, 4.523e-06, -1.0, 0.0, 0.4961, -0.8682, 0.0, 0.4961, -0.8682, 0.0, 0.4961, -0.8682, 0.0, 4.523e-06, -1.0, 0.0])] * 3)])

# ---- objects
ob_clockworks_pipes_small_meshsets_pipe_floor_half__mesh_0 = bpy.data.objects.new('clockworks.pipes_small-MeshSets[pipe_floor_half].Mesh[0]', me_rsrc_world_prop_clockworks_pipes_small_meshsets_pipe_floor_half)
ob_clockworks_pipes_small_meshsets_pipe_floor_l__mesh_0 = bpy.data.objects.new('clockworks.pipes_small-MeshSets[pipe_floor_l].Mesh[0]', me_rsrc_world_prop_clockworks_pipes_small_meshsets_pipe_floor_l__m)
ob_clockworks_pipes_small_meshsets_pipe_floor_t__mesh_0 = bpy.data.objects.new('clockworks.pipes_small-MeshSets[pipe_floor_t].Mesh[0]', me_rsrc_world_prop_clockworks_pipes_small_meshsets_pipe_floor_t__m)
ob_clockworks_pipes_small_meshsets_pipe_floor_terminate__mesh_0 = bpy.data.objects.new('clockworks.pipes_small-MeshSets[pipe_floor_terminate].Mesh[0]', me_rsrc_world_prop_clockworks_pipes_small_meshsets_pipe_floor_term)
ob_clockworks_pipes_small_meshsets_pipe_floor_terminate__mesh_1 = bpy.data.objects.new('clockworks.pipes_small-MeshSets[pipe_floor_terminate].Mesh[1]', me_rsrc_world_prop_clockworks_pipes_small_meshsets_pipe_floor)
ob_clockworks_pipes_small_meshsets_pipe_floor_x1__mesh_0 = bpy.data.objects.new('clockworks.pipes_small-MeshSets[pipe_floor_x1].Mesh[0]', me_rsrc_world_prop_clockworks_pipes_small_meshsets_pipe_floor_x1)
ob_clockworks_pipes_small_meshsets_pipe_floor_x2__mesh_0 = bpy.data.objects.new('clockworks.pipes_small-MeshSets[pipe_floor_x2].Mesh[0]', me_rsrc_world_prop_clockworks_pipes_small_meshsets_pipe_floor_x2)

# ---- transforms, parenting, visibility, modifiers, constraints
ob_clockworks_pipes_small_meshsets_pipe_floor_half__mesh_0.location = (0.0, 0.0, 0.0)
ob_clockworks_pipes_small_meshsets_pipe_floor_half__mesh_0.rotation_mode = 'QUATERNION'
ob_clockworks_pipes_small_meshsets_pipe_floor_half__mesh_0.rotation_quaternion = (0.7071, -0.7071, -1.57e-16, -9.358e-24)
ob_clockworks_pipes_small_meshsets_pipe_floor_l__mesh_0.location = (0.0, -2.0, 0.0)
ob_clockworks_pipes_small_meshsets_pipe_floor_l__mesh_0.rotation_mode = 'QUATERNION'
ob_clockworks_pipes_small_meshsets_pipe_floor_l__mesh_0.rotation_quaternion = (0.7071, -0.7071, -1.57e-16, -9.358e-24)
ob_clockworks_pipes_small_meshsets_pipe_floor_t__mesh_0.location = (0.0, -4.0, 0.0)
ob_clockworks_pipes_small_meshsets_pipe_floor_t__mesh_0.rotation_mode = 'QUATERNION'
ob_clockworks_pipes_small_meshsets_pipe_floor_t__mesh_0.rotation_quaternion = (0.7071, -0.7071, -1.57e-16, -9.358e-24)
ob_clockworks_pipes_small_meshsets_pipe_floor_terminate__mesh_0.location = (0.0, -6.0, 0.0)
ob_clockworks_pipes_small_meshsets_pipe_floor_terminate__mesh_0.rotation_mode = 'QUATERNION'
ob_clockworks_pipes_small_meshsets_pipe_floor_terminate__mesh_0.rotation_quaternion = (0.7071, -0.7071, -1.57e-16, -9.358e-24)
ob_clockworks_pipes_small_meshsets_pipe_floor_terminate__mesh_1.location = (2.0, 0.0, 0.0)
ob_clockworks_pipes_small_meshsets_pipe_floor_terminate__mesh_1.rotation_mode = 'QUATERNION'
ob_clockworks_pipes_small_meshsets_pipe_floor_terminate__mesh_1.rotation_quaternion = (0.7071, -0.7071, -1.57e-16, -9.358e-24)
ob_clockworks_pipes_small_meshsets_pipe_floor_x1__mesh_0.location = (2.0, -2.0, 0.0)
ob_clockworks_pipes_small_meshsets_pipe_floor_x1__mesh_0.rotation_mode = 'QUATERNION'
ob_clockworks_pipes_small_meshsets_pipe_floor_x1__mesh_0.rotation_quaternion = (0.7071, -0.7071, -1.57e-16, -9.358e-24)
ob_clockworks_pipes_small_meshsets_pipe_floor_x2__mesh_0.location = (2.0, -4.0, 0.0)
ob_clockworks_pipes_small_meshsets_pipe_floor_x2__mesh_0.rotation_mode = 'QUATERNION'
ob_clockworks_pipes_small_meshsets_pipe_floor_x2__mesh_0.rotation_quaternion = (0.7071, -0.7071, -1.57e-16, -9.358e-24)

# ---- collection membership
scene.collection.objects.link(ob_clockworks_pipes_small_meshsets_pipe_floor_half__mesh_0)
scene.collection.objects.link(ob_clockworks_pipes_small_meshsets_pipe_floor_l__mesh_0)
scene.collection.objects.link(ob_clockworks_pipes_small_meshsets_pipe_floor_t__mesh_0)
scene.collection.objects.link(ob_clockworks_pipes_small_meshsets_pipe_floor_terminate__mesh_0)
scene.collection.objects.link(ob_clockworks_pipes_small_meshsets_pipe_floor_terminate__mesh_1)
scene.collection.objects.link(ob_clockworks_pipes_small_meshsets_pipe_floor_x1__mesh_0)
scene.collection.objects.link(ob_clockworks_pipes_small_meshsets_pipe_floor_x2__mesh_0)

# ---- scene / render settings (as saved in the file)
scene.frame_start = 1; scene.frame_end = 250; scene.frame_set(1)
scene.render.engine = 'BLENDER_EEVEE_NEXT'
scene.cycles.sampling_pattern = 'TABULATED_SOBOL'
scene.cycles.use_light_tree = False
scene.view_settings.view_transform = 'Filmic'
bpy.context.view_layer.update()

# ---- added for rendering (the .blend has no active camera and no usable light): camera, sun
cam_auto = bpy.data.cameras.new('AutoCamera')
cam_auto.lens = 50.0
cam_auto.sensor_width = 36.0
cam_auto.clip_end = 1000.0
ob_auto_camera = bpy.data.objects.new('AutoCamera', cam_auto)
scene.collection.objects.link(ob_auto_camera)
ob_auto_camera.location = (7.10843, -9.91961, 4.51974)
ob_auto_camera.rotation_euler = (1.09748, -7.21219e-08, 0.694738)
scene.camera = ob_auto_camera
light_auto_sun = bpy.data.lights.new('AutoSun', 'SUN')
light_auto_sun.energy = 3.0
light_auto_sun.angle = 0.0523599
ob_auto_sun = bpy.data.objects.new('AutoSun', light_auto_sun)
scene.collection.objects.link(ob_auto_sun)
ob_auto_sun.rotation_euler = (0.872665, 0.174533, 0.523599)
bpy.context.view_layer.update()
